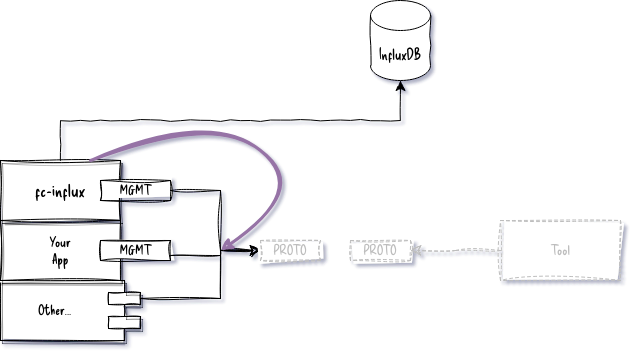

The diagram above was exported from draw.io. Its source (the exported page's mxGraphModel, read from the mxfile embedded in the PNG):
<mxGraphModel dx="1688" dy="1316" grid="1" gridSize="10" guides="1" tooltips="1" connect="1" arrows="1" fold="1" page="1" pageScale="1" pageWidth="1100" pageHeight="850" background="none" math="0" shadow="0">
  <root>
    <mxCell id="0" />
    <mxCell id="1" parent="0" />
    <mxCell id="39150e848f15840c-5" value="Other..." style="shape=component;align=left;spacingLeft=36;rounded=0;shadow=1;comic=1;labelBackgroundColor=none;strokeWidth=1;fontFamily=Delicious Handrawn, Regular;fontSize=14;html=1;sketch=1;curveFitting=1;jiggle=1;direction=west;" parent="1" vertex="1">
      <mxGeometry x="100" y="380" width="140" height="60" as="geometry" />
    </mxCell>
    <mxCell id="co6g7Vx6vjKYst2dlTXn-1" value="InfluxDB" style="shape=cylinder3;whiteSpace=wrap;html=1;boundedLbl=1;backgroundOutline=1;size=15;sketch=1;curveFitting=1;jiggle=2;sketchStyle=comic;comic=1;fontFamily=Delicious Handrawn, Regular;fontSize=15;" parent="1" vertex="1">
      <mxGeometry x="470" y="100" width="60" height="80" as="geometry" />
    </mxCell>
    <mxCell id="co6g7Vx6vjKYst2dlTXn-2" value="Your&lt;br style=&quot;font-size: 14px;&quot;&gt;App" style="rounded=0;whiteSpace=wrap;html=1;sketch=1;curveFitting=1;jiggle=2;shadow=1;comic=1;fontFamily=Delicious Handrawn, Regular;fontSize=14;" parent="1" vertex="1">
      <mxGeometry x="100" y="320" width="120" height="60" as="geometry" />
    </mxCell>
    <mxCell id="co6g7Vx6vjKYst2dlTXn-3" value="MGMT" style="rounded=0;whiteSpace=wrap;html=1;sketch=1;curveFitting=1;jiggle=2;shadow=0;comic=1;fontFamily=Delicious Handrawn, Regular;fontSize=14;" parent="1" vertex="1">
      <mxGeometry x="200" y="340" width="70" height="20" as="geometry" />
    </mxCell>
    <mxCell id="co6g7Vx6vjKYst2dlTXn-6" value="fc-influx" style="rounded=0;whiteSpace=wrap;html=1;sketch=1;curveFitting=1;jiggle=2;shadow=1;comic=1;fontFamily=Delicious Handrawn, Regular;fontSize=18;fontStyle=0" parent="1" vertex="1">
      <mxGeometry x="100" y="260" width="120" height="60" as="geometry" />
    </mxCell>
    <mxCell id="co6g7Vx6vjKYst2dlTXn-7" value="MGMT" style="rounded=0;whiteSpace=wrap;html=1;sketch=1;curveFitting=1;jiggle=2;shadow=0;comic=1;fontFamily=Delicious Handrawn, Regular;fontSize=14;" parent="1" vertex="1">
      <mxGeometry x="200" y="280" width="70" height="20" as="geometry" />
    </mxCell>
    <mxCell id="co6g7Vx6vjKYst2dlTXn-9" value="" style="edgeStyle=elbowEdgeStyle;elbow=horizontal;endArrow=classic;html=1;curved=0;rounded=0;endSize=8;startSize=8;exitX=1;exitY=0.5;exitDx=0;exitDy=0;entryX=0.2;entryY=0.45;entryDx=0;entryDy=0;entryPerimeter=0;sketch=1;curveFitting=1;jiggle=2;comic=1;" parent="1" source="co6g7Vx6vjKYst2dlTXn-7" edge="1">
      <mxGeometry width="50" height="50" relative="1" as="geometry">
        <mxPoint x="520" y="690" as="sourcePoint" />
        <mxPoint x="360" y="350" as="targetPoint" />
        <Array as="points">
          <mxPoint x="320" y="320" />
        </Array>
      </mxGeometry>
    </mxCell>
    <mxCell id="co6g7Vx6vjKYst2dlTXn-10" value="" style="edgeStyle=elbowEdgeStyle;elbow=horizontal;endArrow=classic;html=1;curved=0;rounded=0;endSize=8;startSize=8;exitX=1;exitY=0.75;exitDx=0;exitDy=0;entryX=0.4;entryY=0.45;entryDx=0;entryDy=0;entryPerimeter=0;sketch=1;curveFitting=1;jiggle=2;comic=1;" parent="1" source="co6g7Vx6vjKYst2dlTXn-3" edge="1">
      <mxGeometry width="50" height="50" relative="1" as="geometry">
        <mxPoint x="280" y="300" as="sourcePoint" />
        <mxPoint x="360" y="350" as="targetPoint" />
        <Array as="points">
          <mxPoint x="320" y="355" />
        </Array>
      </mxGeometry>
    </mxCell>
    <mxCell id="co6g7Vx6vjKYst2dlTXn-11" value="" style="edgeStyle=elbowEdgeStyle;elbow=horizontal;endArrow=classic;html=1;curved=0;rounded=0;endSize=8;startSize=8;exitX=0;exitY=0.7;exitDx=0;exitDy=0;sketch=1;curveFitting=1;jiggle=2;comic=1;" parent="1" source="39150e848f15840c-5" edge="1">
      <mxGeometry width="50" height="50" relative="1" as="geometry">
        <mxPoint x="280" y="365" as="sourcePoint" />
        <mxPoint x="360" y="350" as="targetPoint" />
        <Array as="points">
          <mxPoint x="320" y="370" />
        </Array>
      </mxGeometry>
    </mxCell>
    <mxCell id="co6g7Vx6vjKYst2dlTXn-12" value="PROTO" style="rounded=0;whiteSpace=wrap;html=1;sketch=1;curveFitting=1;jiggle=2;comic=1;fontFamily=Delicious Handrawn, Regular;fontSize=14;dashed=1;strokeColor=#BDBDBD;fontColor=#BDBDBD;" parent="1" vertex="1">
      <mxGeometry x="360" y="340" width="60" height="20" as="geometry" />
    </mxCell>
    <mxCell id="co6g7Vx6vjKYst2dlTXn-16" value="PROTO" style="rounded=0;whiteSpace=wrap;html=1;sketch=1;curveFitting=1;jiggle=2;comic=1;fontFamily=Delicious Handrawn, Regular;fontSize=14;dashed=1;strokeColor=#BDBDBD;fontColor=#BDBDBD;" parent="1" vertex="1">
      <mxGeometry x="450" y="340" width="60" height="20" as="geometry" />
    </mxCell>
    <mxCell id="co6g7Vx6vjKYst2dlTXn-17" value="Tool" style="rounded=0;whiteSpace=wrap;html=1;sketch=1;curveFitting=1;jiggle=2;comic=1;fontFamily=Delicious Handrawn, Regular;fontSize=14;dashed=1;strokeColor=#BDBDBD;fontColor=#BDBDBD;" parent="1" vertex="1">
      <mxGeometry x="600" y="320" width="120" height="60" as="geometry" />
    </mxCell>
    <mxCell id="co6g7Vx6vjKYst2dlTXn-18" value="" style="edgeStyle=elbowEdgeStyle;elbow=horizontal;endArrow=classic;html=1;curved=0;rounded=0;endSize=8;startSize=8;exitX=0;exitY=0.5;exitDx=0;exitDy=0;entryX=1;entryY=0.5;entryDx=0;entryDy=0;sketch=1;curveFitting=1;jiggle=2;comic=1;dashed=1;strokeColor=#BDBDBD;" parent="1" source="co6g7Vx6vjKYst2dlTXn-17" target="co6g7Vx6vjKYst2dlTXn-16" edge="1">
      <mxGeometry width="50" height="50" relative="1" as="geometry">
        <mxPoint x="520" y="690" as="sourcePoint" />
        <mxPoint x="570" y="640" as="targetPoint" />
      </mxGeometry>
    </mxCell>
    <mxCell id="co6g7Vx6vjKYst2dlTXn-19" value="" style="edgeStyle=elbowEdgeStyle;elbow=vertical;endArrow=classic;html=1;curved=0;rounded=0;endSize=8;startSize=8;entryX=0.5;entryY=1;entryDx=0;entryDy=0;entryPerimeter=0;comic=1;" parent="1" source="co6g7Vx6vjKYst2dlTXn-6" target="co6g7Vx6vjKYst2dlTXn-1" edge="1">
      <mxGeometry width="50" height="50" relative="1" as="geometry">
        <mxPoint x="520" y="690" as="sourcePoint" />
        <mxPoint x="570" y="640" as="targetPoint" />
      </mxGeometry>
    </mxCell>
    <mxCell id="co6g7Vx6vjKYst2dlTXn-20" value="" style="curved=1;endArrow=classic;html=1;rounded=0;exitX=0.75;exitY=0;exitDx=0;exitDy=0;sketch=1;curveFitting=1;jiggle=2;fillColor=#e1d5e7;strokeColor=#9673a6;sketchStyle=rough;strokeWidth=3;comic=1;" parent="1" source="co6g7Vx6vjKYst2dlTXn-6" edge="1">
      <mxGeometry width="50" height="50" relative="1" as="geometry">
        <mxPoint x="520" y="690" as="sourcePoint" />
        <mxPoint x="320" y="350" as="targetPoint" />
        <Array as="points">
          <mxPoint x="310" y="210" />
          <mxPoint x="410" y="290" />
        </Array>
      </mxGeometry>
    </mxCell>
  </root>
</mxGraphModel>